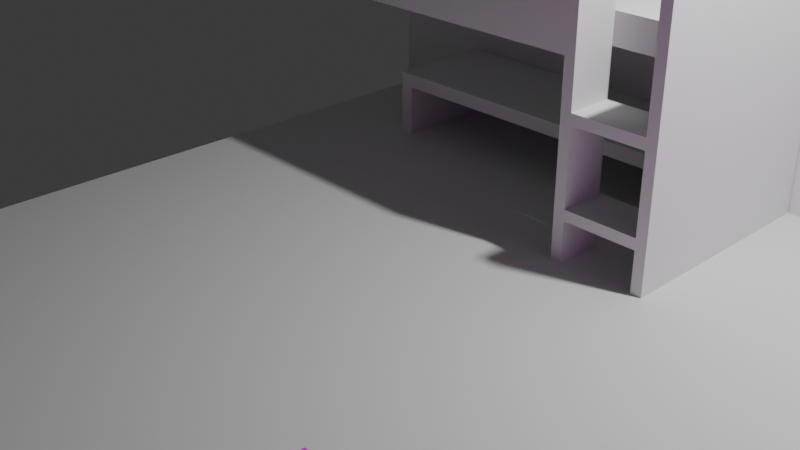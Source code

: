 # Source: room.blend  (saved by Blender 4.4.32; exported with 4.5.12 LTS)
import bpy
from mathutils import Matrix  # noqa: F401  (used for matrix-valued properties, if any)

bpy.ops.wm.read_factory_settings(use_empty=True)
scene = bpy.context.scene
scene.name = 'Scene'

# ---- collections
col_collection = bpy.data.collections.new('Collection'); scene.collection.children.link(col_collection)

# ---- images (referenced by path relative to the original .blend; pixels are not part of the script)
import os
ASSET_DIR = os.environ.get("B2B_ASSET_DIR", "")  # directory of the original .blend (textures are referenced by path, not embedded)
HERE = os.path.dirname(os.path.abspath(__file__))  # packed textures are extracted next to this script under _unpacked/

def load_image(name, relpath, width, height, colorspace="sRGB"):
    """Load a texture the original file referenced (path relative to the .blend, or extracted next to this script)."""
    p = next((c for c in (os.path.join(HERE, relpath), os.path.join(ASSET_DIR, relpath)) if relpath and os.path.exists(c)), "")
    if p:
        img = bpy.data.images.load(p, check_existing=True)
        img.name = name
    else:  # same state as the original file: an image datablock whose file is absent (Cycles renders it pink)
        img = bpy.data.images.new(name, width, height)
        img.source = "FILE"
        img.filepath = "//" + (relpath or name)
    img.colorspace_settings.name = colorspace
    return img
img_couch_tex_png = load_image('couch-tex.png', 'couch-tex.png', 1024, 1024, 'sRGB')

# ---- materials (node trees are filled in below, after node groups)
mat_couch = bpy.data.materials.new('Couch')

# ---- material node trees
mat_couch.use_nodes = True; mat_couch.node_tree.nodes.clear()
_N = mat_couch.node_tree.nodes; _L = mat_couch.node_tree.links
n0 = _N.new('ShaderNodeBsdfPrincipled'); n0.name = 'Principled BSDF'; n0.location = (10, 300)
n1 = _N.new('ShaderNodeOutputMaterial'); n1.name = 'Material Output'; n1.location = (300, 300)
n2 = _N.new('ShaderNodeTexImage'); n2.name = 'Image Texture'; n2.location = (-374, 259)
n2.image = img_couch_tex_png
_L.new(n0.outputs[0], n1.inputs[0])
_L.new(n2.outputs[0], n0.inputs[0])
n1.is_active_output = True

# ---- world
world_world = bpy.data.worlds.new('World'); scene.world = world_world
world_world.use_nodes = True; world_world.node_tree.nodes.clear()
_N = world_world.node_tree.nodes; _L = world_world.node_tree.links
n0 = _N.new('ShaderNodeOutputWorld'); n0.name = 'World Output'; n0.location = (300, 300)
n1 = _N.new('ShaderNodeBackground'); n1.name = 'Background'; n1.location = (10, 300)
n1.inputs[0].default_value = (0.05088, 0.05088, 0.05088, 1.0)
_L.new(n1.outputs[0], n0.inputs[0])
n0.is_active_output = True
world_world.color = (0.05088, 0.05088, 0.05088)
world_world.sun_shadow_jitter_overblur = 0.0

# ---- cameras
cam_camera = bpy.data.cameras.new('Camera')
cam_camera.clip_end = 100.0
cam_camera.ortho_scale = 7.314

# ---- lights
light_light = bpy.data.lights.new('Light', 'POINT')
light_light.energy = 1000.0
light_light.shadow_soft_size = 0.1

# ---- meshes
me_plane = bpy.data.meshes.new('Plane')
me_plane.from_pydata([(-2.99, -4.99, 0.0), (8.99, -4.99, 0.0), (-2.99, 2.99, 0.0), (8.99, 2.99, 0.0)], [], [(0, 1, 3, 2)])
_uv = me_plane.uv_layers.new(name='UVMap')
_uv.uv.foreach_set('vector', [0.0, 0.0, 1.0, 0.0, 1.0, 1.0, 0.0, 1.0])
me_plane.update()
me_cube_001 = bpy.data.meshes.new('Cube.001')
me_cube_001.from_pydata([(-1.056, -1.024, 0.9917), (-1.056, -1.024, 1.314), (-1.056, 0.9764, 0.9917), (-1.056, 0.9764, 1.314), (4.448, -1.544, 0.9917), (4.448, 0.9764, 0.9917), (4.448, 0.9764, 1.314), (0.1813, -0.2983, -0.2635), (0.1813, -0.2983, -0.421), (0.1813, 0.9764, -0.2635), (0.1813, 0.9764, -0.421), (4.448, 0.9764, -0.2635), (4.448, 0.9764, -0.421), (4.448, -0.2983, -0.2635), (4.448, -0.2983, -0.421), (-1.056, 0.9764, 0.9917), (3.355, 0.9764, 0.9917), (3.652, -1.544, 0.4927), (3.652, -1.544, 0.9917), (3.534, -1.024, 0.3744), (3.534, -1.024, 0.9917), (4.448, -1.544, 0.4927), (4.448, -1.544, 0.9917), (4.566, -1.024, 0.3744), (4.566, -1.024, 0.9917), (3.534, -1.544, 0.3744), (3.534, -1.544, 0.9917), (4.566, -1.544, 0.9917), (4.566, -1.544, 0.3744), (3.652, -1.024, 0.4927), (4.448, -1.024, 0.4927), (3.652, -1.024, 0.9917), (4.448, -1.024, 0.9917), (3.652, -1.544, -0.4471), (3.652, -1.544, 0.3744), (3.534, -1.024, -0.5654), (3.534, -1.024, 0.3744), (4.448, -1.544, -0.4471), (4.448, -1.544, 0.3744), (4.566, -1.024, -0.5654), (4.566, -1.024, 0.3744), (3.534, -1.544, -0.5654), (3.534, -1.544, 0.3744), (4.566, -1.544, 0.3744), (4.566, -1.544, -0.5654), (3.652, -1.024, -0.4471), (4.448, -1.024, -0.4471), (3.652, -1.024, 0.3744), (4.448, -1.024, 0.3744), (3.652, -1.544, -0.4471), (3.652, -1.544, 0.3744), (3.534, -1.024, -0.5654), (3.534, -1.024, 0.3744), (4.448, -1.544, -0.4471), (4.448, -1.544, 0.3744), (4.566, -1.024, -0.5654), (4.566, -1.024, 0.3744), (3.534, -1.544, 0.3744), (3.652, -1.024, -0.4471), (4.448, -1.024, -0.4471), (3.652, -1.024, 0.3744), (4.448, -1.024, 0.3744), (3.652, -1.544, -0.4471), (3.652, -1.544, 0.3744), (3.534, -1.024, -0.5654), (4.448, -1.544, -0.4471), (4.448, -1.544, 0.3744), (4.566, -1.024, -0.5654), (4.566, -1.024, 0.3744), (3.534, -1.544, 0.3744), (3.652, -1.024, -0.4471), (4.448, -1.024, -0.4471), (3.652, -1.024, 0.3744), (4.448, -1.024, 0.3744), (3.652, -1.544, -1.0), (3.652, -1.544, -0.5654), (3.534, -1.024, -1.0), (3.534, -1.024, -0.5654), (4.448, -1.544, -1.0), (4.448, -1.544, -0.5654), (4.566, -1.024, -1.0), (4.566, -1.024, -0.5654), (3.534, -1.544, -1.0), (3.534, -1.544, -0.5654), (4.566, -1.544, -0.5654), (4.566, -1.544, -1.0), (3.652, -1.024, -1.0), (4.448, -1.024, -1.0), (3.652, -1.024, -0.5654), (4.448, -1.024, -0.5654), (-1.056, -1.024, 0.9917), (-1.056, -1.024, 1.314), (3.534, -1.024, 0.3744), (3.652, -1.024, 0.9917), (3.534, -1.024, 1.314), (-1.056, -1.024, 1.314), (-1.056, 0.9764, 1.314), (4.448, 0.9764, 1.314), (3.652, -1.024, 1.314), (4.448, -1.024, 1.314), (-1.056, -1.024, 1.314), (3.534, -1.024, 1.314), (3.652, -1.024, 0.9917), (4.448, -1.024, 0.9917), (-1.056, -1.544, 0.9917), (3.652, -1.544, 0.9917), (-1.056, -1.024, 1.776), (3.652, -1.024, 1.776), (4.448, 0.9764, 1.776), (4.448, -1.544, 1.776), (-1.056, -1.336, 1.776), (-1.056, -1.544, 1.569), (3.652, -1.544, 1.569), (3.652, -1.336, 1.776), (4.566, 0.9764, 1.314), (4.566, 0.9764, 0.9917), (4.566, -1.544, 0.9917), (4.566, -1.544, 1.776), (4.566, 0.9764, 1.314), (4.566, 0.9764, 1.776), (4.448, -1.024, -1.0), (4.448, 0.9764, -1.0), (4.566, -1.024, -1.0), (4.566, 0.9764, -1.0), (0.3399, 0.9764, -0.421), (0.3399, -0.2983, -0.421), (0.1813, 0.9764, -0.421), (0.1813, -0.2983, -0.421), (0.3399, 0.9764, -0.421), (0.3399, -0.2983, -0.421), (0.1813, 0.9764, -1.0), (0.1813, -0.2983, -1.0), (0.3399, 0.9764, -1.0), (0.3399, -0.2983, -1.0)], [(52, 51), (50, 57), (58, 49), (53, 59), (61, 54), (50, 60), (59, 61), (55, 59), (51, 58), (56, 61), (63, 69), (70, 62), (65, 71), (73, 66), (63, 72), (71, 73), (71, 67), (64, 70), (68, 73), (19, 92), (99, 32), (31, 98), (100, 91), (94, 101), (108, 97), (118, 114), (122, 123), (122, 120)], [(2, 3, 6, 5), (4, 5, 121, 120), (0, 1, 3, 2), (8, 7, 9, 10), (11, 9, 7, 13), (10, 124, 128, 126), (10, 9, 11, 12, 124), (14, 13, 7, 8, 125), (5, 16, 15, 2), (82, 26, 20, 76), (17, 21, 30, 29), (23, 24, 27, 28), (22, 21, 28, 27), (18, 17, 29, 31), (22, 32, 30, 21), (23, 19, 29, 30), (20, 31, 29, 19), (24, 23, 30, 32), (33, 37, 46, 45), (39, 40, 43, 44), (33, 34, 42, 41), (38, 37, 44, 43), (37, 33, 41, 44), (43, 40, 48, 38), (34, 33, 45, 47), (38, 48, 46, 37), (39, 35, 45, 46), (36, 47, 45, 35), (40, 39, 46, 48), (80, 81, 84, 85), (74, 75, 83, 82), (79, 78, 85, 84), (84, 81, 89, 79), (75, 74, 86, 88), (79, 89, 87, 78), (77, 88, 86, 76), (81, 80, 87, 89), (21, 17, 18, 26, 25, 28), (1, 0, 90, 91), (6, 3, 96, 97), (3, 1, 95, 96), (99, 98, 102, 103), (93, 107, 113, 112, 105), (119, 117, 116, 115), (108, 109, 117, 119), (5, 4, 109, 108), (109, 4, 116, 117), (5, 115, 123, 121), (128, 129, 133, 132), (125, 124, 12, 14), (124, 125, 129, 128), (8, 10, 126, 127), (125, 8, 127, 129), (126, 128, 132, 130), (129, 127, 131, 133), (127, 126, 130, 131), (95, 98, 99, 97, 96), (107, 98, 95, 106), (123, 115, 24, 40, 23, 81, 39, 80), (91, 90, 104, 111, 110, 106, 95), (111, 112, 113, 110), (102, 93, 90, 15, 16, 5, 103), (107, 106, 110, 113), (20, 26, 104, 90), (18, 112, 111, 104, 26)])
_uv = me_cube_001.uv_layers.new(name='UVMap')
_uv.uv.foreach_set('vector', [0.375, 0.25, 0.625, 0.25, 0.625, 0.5, 0.375, 0.5, 0.0, 0.0, 0.0, 0.0, 0.0, 0.0, 0.0, 0.0, 0.375, 1.0, 0.875, 0.75, 0.625, 0.25, 0.375, 0.25, 0.375, 0.0, 0.625, 0.0, 0.625, 0.25, 0.375, 0.25, 0.375, 0.25, 0.625, 0.25, 0.625, 0.5, 0.375, 0.5, 0.375, 0.75, 0.375, 0.7593, 0.375, 0.7593, 0.375, 0.75, 0.375, 0.75, 0.625, 0.75, 0.625, 1.0, 0.375, 1.0, 0.375, 0.7593, 0.625, 0.5, 0.875, 0.5, 0.875, 0.75, 0.625, 0.75, 0.625, 0.7407, 0.375, 0.5, 0.375, 0.5, 0.375, 0.25, 0.375, 0.25, 0.0, 0.0, 0.0, 0.0, 0.0, 0.0, 0.0, 0.0, 0.4065, 0.9713, 0.4065, 0.7787, 0.4065, 0.7787, 0.4065, 0.9713, 0.375, 0.5, 0.625, 0.5, 0.625, 0.75, 0.375, 0.75, 0.5935, 0.7787, 0.4065, 0.7787, 0.375, 0.75, 0.625, 0.75, 0.5935, 0.9713, 0.4065, 0.9713, 0.4065, 0.9713, 0.5935, 0.9713, 0.5935, 0.7787, 0.5935, 0.7787, 0.4065, 0.7787, 0.4065, 0.7787, 0.375, 0.5, 0.125, 0.5, 0.4065, 0.9713, 0.4065, 0.7787, 0.625, 0.25, 0.5935, 0.9713, 0.4065, 0.9713, 0.125, 0.5, 0.625, 0.5, 0.375, 0.5, 0.4065, 0.7787, 0.5935, 0.7787, 0.4065, 0.9713, 0.4065, 0.7787, 0.4065, 0.7787, 0.4065, 0.9713, 0.375, 0.5, 0.625, 0.5, 0.625, 0.75, 0.375, 0.75, 0.4065, 0.9713, 0.5935, 0.9713, 0.625, 1.0, 0.375, 1.0, 0.5935, 0.7787, 0.4065, 0.7787, 0.375, 0.75, 0.625, 0.75, 0.4065, 0.7787, 0.4065, 0.9713, 0.375, 1.0, 0.375, 0.75, 0.625, 0.75, 0.625, 0.5, 0.5935, 0.7787, 0.5935, 0.7787, 0.5935, 0.9713, 0.4065, 0.9713, 0.4065, 0.9713, 0.5935, 0.9713, 0.5935, 0.7787, 0.5935, 0.7787, 0.4065, 0.7787, 0.4065, 0.7787, 0.375, 0.5, 0.125, 0.5, 0.4065, 0.9713, 0.4065, 0.7787, 0.625, 0.25, 0.5935, 0.9713, 0.4065, 0.9713, 0.125, 0.5, 0.625, 0.5, 0.375, 0.5, 0.4065, 0.7787, 0.5935, 0.7787, 0.375, 0.5, 0.625, 0.5, 0.625, 0.75, 0.375, 0.75, 0.4065, 0.9713, 0.5935, 0.9713, 0.625, 1.0, 0.375, 1.0, 0.5935, 0.7787, 0.4065, 0.7787, 0.375, 0.75, 0.625, 0.75, 0.625, 0.75, 0.625, 0.5, 0.5935, 0.7787, 0.5935, 0.7787, 0.5935, 0.9713, 0.4065, 0.9713, 0.4065, 0.9713, 0.5935, 0.9713, 0.5935, 0.7787, 0.5935, 0.7787, 0.4065, 0.7787, 0.4065, 0.7787, 0.625, 0.25, 0.5935, 0.9713, 0.4065, 0.9713, 0.125, 0.5, 0.625, 0.5, 0.375, 0.5, 0.4065, 0.7787, 0.5935, 0.7787, 0.4065, 0.7787, 0.4065, 0.9713, 0.5935, 0.9713, 0.625, 1.0, 0.375, 1.0, 0.375, 0.75, 0.875, 0.75, 0.375, 1.0, 0.375, 1.0, 0.875, 0.75, 0.625, 0.5, 0.625, 0.25, 0.625, 0.25, 0.625, 0.5, 0.625, 0.25, 0.875, 0.75, 0.875, 0.75, 0.625, 0.25, 0.0, 0.0, 0.0, 0.0, 0.0, 0.0, 0.0, 0.0, 0.0, 0.0, 0.0, 0.0, 0.0, 0.0, 0.0, 0.0, 0.0, 0.0, 0.0, 0.0, 0.0, 0.0, 0.0, 0.0, 0.0, 0.0, 0.0, 0.0, 0.0, 0.0, 0.0, 0.0, 0.0, 0.0, 0.0, 0.0, 0.0, 0.0, 0.0, 0.0, 0.0, 0.0, 0.0, 0.0, 0.0, 0.0, 0.0, 0.0, 0.0, 0.0, 0.0, 0.0, 0.0, 0.0, 0.0, 0.0, 0.0, 0.0, 0.3843, 0.5, 0.3843, 0.75, 0.3843, 0.75, 0.3843, 0.5, 0.3843, 0.75, 0.3843, 0.5, 0.625, 0.5, 0.625, 0.75, 0.3843, 0.5, 0.3843, 0.75, 0.3843, 0.75, 0.3843, 0.5, 0.375, 0.0, 0.375, 0.25, 0.375, 0.25, 0.375, 0.0, 0.625, 0.7407, 0.625, 0.75, 0.625, 0.75, 0.625, 0.7407, 0.375, 0.75, 0.375, 0.7593, 0.375, 0.7593, 0.375, 0.75, 0.625, 0.7407, 0.625, 0.75, 0.625, 0.75, 0.625, 0.7407, 0.375, 0.0, 0.375, 0.25, 0.375, 0.25, 0.375, 0.0, 0.875, 0.75, 0.0, 0.0, 0.0, 0.0, 0.625, 0.5, 0.625, 0.25, 0.375, 1.0, 0.0, 0.0, 0.875, 0.75, 0.375, 1.0, 0.0, 0.0, 0.0, 0.0, 0.0, 0.0, 0.0, 0.0, 0.0, 0.0, 0.0, 0.0, 0.0, 0.0, 0.0, 0.0, 0.875, 0.75, 0.0, 0.0, 0.0, 0.0, 0.375, 1.0, 0.375, 1.0, 0.375, 1.0, 0.875, 0.75, 0.375, 1.0, 0.0, 0.0, 0.0, 0.0, 0.375, 1.0, 0.0, 0.0, 0.0, 0.0, 0.0, 0.0, 0.375, 0.25, 0.375, 0.5, 0.375, 0.5, 0.0, 0.0, 0.0, 0.0, 0.375, 1.0, 0.375, 1.0, 0.0, 0.0, 0.0, 0.0, 0.0, 0.0, 0.0, 0.0, 0.0, 0.0, 0.5935, 0.9713, 0.0, 0.0, 0.375, 1.0, 0.0, 0.0, 0.0, 0.0])
me_cube_001.update()
me_cube = bpy.data.meshes.new('Cube')
me_cube.from_pydata([(-2.649, -1.917, 0.01271), (-2.649, -0.0994, 0.01271), (-2.74, -0.008121, 1.023), (1.859, -1.917, 0.01271), (1.859, -0.0994, 0.01271), (0.2043, -0.008121, 1.023), (0.2957, -0.0994, 0.01271), (0.2043, 1.722, 1.023), (1.859, 1.631, 0.01271), (0.2956, 1.631, 0.01271), (1.637, 1.722, 1.023), (-2.74, -2.008, 1.997), (-2.74, -1.619, 1.023), (1.637, -1.619, 1.023), (-2.74, -1.619, 1.997), (1.95, -1.619, 1.997), (1.95, -2.008, 1.997), (1.637, -1.619, 1.997), (1.637, 1.722, 1.997), (1.95, 1.722, 1.997), (1.637, -1.619, 1.997), (-2.649, -1.75, 0.01271), (-2.537, -1.917, 0.01271), (-2.535, -1.75, 0.01271), (-2.564, -0.0994, 0.01271), (-2.649, -0.2427, 0.01271), (-2.564, -0.2426, 0.01271), (1.71, -1.917, 0.01271), (1.859, -1.784, 0.01271), (1.71, -1.783, 0.01271), (1.725, -0.0994, 0.01271), (1.859, -0.2075, 0.01271), (1.725, -0.2075, 0.01271), (0.3715, -0.0994, 0.01271), (0.2957, -0.1951, 0.01271), (0.3716, -0.1951, 0.01271), (0.2956, 1.577, 0.01271), (0.3463, 1.631, 0.01271), (0.3463, 1.577, 0.01271), (1.743, 1.631, 0.01271), (1.859, 1.488, 0.01271), (1.743, 1.488, 0.01271), (-2.74, -1.659, 0.3569), (-2.74, -2.008, 0.3569), (-2.473, -0.008121, 0.3569), (-2.74, -0.008121, 0.3569), (1.95, -0.2988, 0.3569), (1.95, -0.008121, 0.3569), (1.619, -2.008, 0.3569), (1.95, -2.008, 0.3569), (0.4627, -0.008121, 0.3569), (0.2043, -0.008121, 0.3569), (0.4375, 1.722, 0.3569), (0.2043, 1.722, 0.3569), (1.95, 1.396, 0.3569), (1.95, 1.722, 0.3569), (-2.447, -2.008, 0.3569), (-2.443, -1.659, 0.3569), (-2.74, -0.334, 0.3569), (-2.473, -0.3338, 0.3569), (1.95, -1.693, 0.3569), (1.619, -1.692, 0.3569), (1.633, -0.008121, 0.3569), (1.633, -0.2988, 0.3569), (0.2045, -0.2864, 0.3569), (0.463, -0.2863, 0.3569), (0.2043, 1.486, 0.3569), (0.4377, 1.486, 0.3569), (1.652, 1.722, 0.3569), (1.652, 1.396, 0.3569), (1.95, 1.722, 0.3569)], [(70, 55)], [(19, 70, 68, 52, 53, 7, 10, 18), (45, 2, 5, 51, 44), (19, 16, 49, 70), (1, 24, 26, 25), (51, 5, 7, 53, 66), (47, 62, 50, 51, 66, 67, 52, 68, 69, 54), (15, 17, 14, 11, 16), (13, 12, 14, 17), (10, 13, 20, 18), (19, 18, 20, 15), (12, 13, 10, 7, 5, 2), (21, 23, 22, 0), (58, 59, 44, 51, 64, 65, 50, 62, 63, 46, 60, 61, 48, 56, 57, 42), (27, 29, 28, 3), (31, 32, 30, 4), (33, 35, 34, 6), (37, 38, 36, 9), (40, 41, 39, 8), (21, 0, 43, 42), (24, 1, 45, 44), (31, 4, 47, 46), (27, 3, 49, 48), (33, 6, 51, 50), (37, 9, 53, 52), (40, 8, 55, 54), (0, 22, 56, 43), (23, 21, 42, 57), (22, 23, 57, 56), (1, 25, 58, 45), (25, 26, 59, 58), (26, 24, 44, 59), (3, 28, 60, 49), (28, 29, 61, 60), (29, 27, 48, 61), (4, 30, 62, 47), (30, 32, 63, 62), (32, 31, 46, 63), (6, 34, 64, 51), (34, 35, 65, 64), (35, 33, 50, 65), (9, 36, 66, 53), (36, 38, 67, 66), (38, 37, 52, 67), (8, 39, 68, 55), (39, 41, 69, 68), (41, 40, 54, 69), (49, 16, 11, 43, 56, 48), (43, 11, 14, 12, 2, 45, 58, 42)])
_uv = me_cube.uv_layers.new(name='UVMap')
_uv.uv.foreach_set('vector', [0.3053, 0.5307, 0.3821, 0.5477, 0.379, 0.5619, 0.3661, 0.6198, 0.3637, 0.6309, 0.3325, 0.624, 0.3476, 0.5557, 0.302, 0.5456, 0.9577, 0.842, 0.8855, 0.842, 0.8855, 0.5172, 0.9577, 0.5172, 0.9577, 0.8125, 0.4114, 0.8941, 0.4114, 0.4828, 0.5875, 0.4828, 0.5875, 0.8942, 0.2097, 0.9624, 0.2045, 0.9624, 0.2045, 0.9535, 0.2097, 0.9535, 0.3943, 0.1125, 0.4234, 0.1125, 0.4234, 0.1895, 0.3943, 0.1895, 0.3943, 0.179, 0.2608, 0.5135, 0.2608, 0.489, 0.2608, 0.3985, 0.2608, 0.3785, 0.3763, 0.3785, 0.3763, 0.3966, 0.3945, 0.3965, 0.3945, 0.4904, 0.3694, 0.4905, 0.3694, 0.5135, 0.7361, 0.4828, 0.7361, 0.5172, 0.7361, 1.0, 0.6932, 1.0, 0.6932, 0.4828, 0.6932, 0.4828, 0.6932, 0.9655, 0.5875, 0.9655, 0.5875, 0.4828, 0.7799, 0.8858, 0.7799, 0.5173, 0.8855, 0.5172, 0.8855, 0.8857, 0.7705, 0.8513, 0.7361, 0.8513, 0.7361, 0.4828, 0.7705, 0.4828, 0.7799, 2.001e-08, 0.7799, 0.4828, 0.4114, 0.4828, 0.4114, 0.3247, 0.6021, 0.3247, 0.6021, 3.342e-08, 0.2115, 0.9363, 0.2045, 0.9363, 0.2046, 0.9259, 0.2115, 0.9259, 0.3716, 0.01507, 0.3716, 0.026, 0.385, 0.026, 0.385, 0.1355, 0.3736, 0.1355, 0.3736, 0.1461, 0.385, 0.146, 0.385, 0.1939, 0.3731, 0.1939, 0.3731, 0.2069, 0.3161, 0.2069, 0.3161, 0.1933, 0.3032, 0.1933, 0.3032, 0.02707, 0.3174, 0.02722, 0.3174, 0.01507, 0.1868, 0.9111, 0.1951, 0.9111, 0.1951, 0.9204, 0.1868, 0.9204, 0.2112, 0.9452, 0.2112, 0.9535, 0.2045, 0.9535, 0.2045, 0.9452, 0.2045, 0.9684, 0.2045, 0.9624, 0.2092, 0.9624, 0.2092, 0.9684, 0.2045, 0.9717, 0.2045, 0.9684, 0.2076, 0.9684, 0.2076, 0.9717, 0.2045, 0.9363, 0.2116, 0.9363, 0.2116, 0.9452, 0.2045, 0.9452, 0.14, 0.9039, 0.14, 0.8935, 0.1621, 0.8879, 0.1621, 0.9096, 0.0989, 0.9624, 0.0989, 0.9677, 0.07681, 0.9734, 0.07681, 0.9568, 0.0808, 0.952, 0.07407, 0.952, 0.06839, 0.9299, 0.08648, 0.9299, 0.1142, 0.9029, 0.1142, 0.8937, 0.1363, 0.888, 0.1363, 0.9086, 0.07977, 0.9299, 0.07505, 0.9299, 0.06937, 0.9078, 0.08545, 0.9078, 0.1888, 0.9073, 0.1881, 0.9103, 0.1654, 0.9111, 0.1685, 0.8969, 0.1215, 0.9333, 0.1126, 0.9333, 0.1069, 0.9111, 0.1272, 0.9111, 0.05362, 0.9749, 0.05362, 0.968, 0.07577, 0.9624, 0.07577, 0.9806, 0.0994, 0.9553, 0.09233, 0.9553, 0.08665, 0.9333, 0.1051, 0.9333, 0.04313, 0.93, 0.03278, 0.93, 0.02705, 0.9078, 0.04876, 0.9078, 0.1048, 0.9754, 0.1048, 0.9665, 0.1269, 0.9608, 0.1269, 0.9811, 0.05531, 0.9742, 0.05003, 0.9742, 0.04436, 0.952, 0.06099, 0.952, 0.1012, 0.9333, 0.09233, 0.9333, 0.08665, 0.9111, 0.1069, 0.9111, 0.06271, 0.952, 0.05443, 0.952, 0.04876, 0.9299, 0.06839, 0.9299, 0.0637, 0.9299, 0.05445, 0.9299, 0.04876, 0.9078, 0.06937, 0.9078, 0.04102, 0.952, 0.03272, 0.952, 0.02705, 0.93, 0.04672, 0.93, 0.1812, 0.9332, 0.1728, 0.9332, 0.1671, 0.9111, 0.1868, 0.9111, 0.1193, 0.9553, 0.1126, 0.9553, 0.1069, 0.9333, 0.125, 0.9333, 0.1614, 0.9333, 0.1531, 0.9333, 0.1474, 0.9111, 0.1671, 0.9111, 0.03868, 0.9741, 0.03272, 0.9741, 0.02705, 0.952, 0.04436, 0.952, 0.07139, 0.9742, 0.06667, 0.9742, 0.06099, 0.952, 0.07707, 0.952, 0.159, 0.9554, 0.1531, 0.9554, 0.1474, 0.9333, 0.1647, 0.9333, 0.1205, 0.9443, 0.1205, 0.941, 0.1426, 0.9353, 0.1426, 0.95, 0.09549, 0.9775, 0.09234, 0.9775, 0.08665, 0.9553, 0.1012, 0.9553, 0.1761, 0.9774, 0.1728, 0.9774, 0.1671, 0.9553, 0.1818, 0.9553, 0.18, 0.9553, 0.1728, 0.9553, 0.1671, 0.9332, 0.1857, 0.9332, 0.1417, 0.9332, 0.1328, 0.9332, 0.1272, 0.9111, 0.1474, 0.9111, 0.14, 0.9553, 0.1328, 0.9553, 0.1272, 0.9332, 0.1457, 0.9332, 0.8191, 5.01e-06, 0.9953, 1.897e-08, 0.9953, 0.5172, 0.8191, 0.5172, 0.8191, 0.4849, 0.8191, 0.03649, 0.3943, 0.02352, 0.466, 0.02352, 0.466, 0.04081, 0.4234, 0.04081, 0.4234, 0.1125, 0.3943, 0.1125, 0.3943, 0.09801, 0.3943, 0.03905])
me_cube.materials.append(mat_couch)
me_cube.update()
me_cube_002 = bpy.data.meshes.new('Cube.002')
me_cube_002.from_pydata([(-0.8269, -0.6389, -1.96), (-0.8352, -0.6389, 1.702), (-1.0, 1.361, -2.133), (-1.0, 1.361, 1.867), (0.8269, -0.6389, -1.96), (0.8352, -0.6389, 1.702), (1.0, 1.361, -2.133), (1.0, 1.361, 1.867), (-0.8352, -0.6389, 0.03145), (0.8352, -0.6389, 0.03145), (-0.8269, -0.6389, -0.3064), (-1.0, -0.6389, 1.867), (1.0, -0.6389, 1.867), (0.8269, -0.6389, -0.3064), (-1.0, -0.6389, -0.1333), (-1.0, -0.6389, 1.867), (1.0, -0.6389, 1.867), (1.0, -0.6389, -0.1333), (-0.8352, 1.153, 0.03145), (-0.8352, 1.153, 1.702), (0.8352, 1.153, 1.702), (0.8352, 1.153, 0.03145), (1.0, -0.6389, -0.1333), (1.0, -0.6389, -2.133), (-1.0, -0.6389, -2.133), (-1.0, -0.6389, -0.1333), (0.8269, 0.3611, -0.3064), (0.8269, 0.3611, -1.96), (-0.8269, 0.3611, -1.96), (-0.8269, 0.3611, -0.3064)], [], [(24, 25, 11, 3, 2), (2, 3, 7, 6), (6, 7, 12, 22, 23), (13, 10, 29, 26), (7, 3, 11, 12), (1, 8, 18, 19), (14, 15, 11, 25), (15, 16, 12, 11), (16, 17, 22, 12), (17, 14, 25, 22), (8, 1, 15, 14), (1, 5, 16, 15), (5, 9, 17, 16), (9, 8, 14, 17), (18, 21, 20, 19), (8, 9, 21, 18), (5, 1, 19, 20), (9, 5, 20, 21), (13, 4, 23, 22), (4, 0, 24, 23), (0, 10, 25, 24), (10, 13, 22, 25), (27, 26, 29, 28), (0, 4, 27, 28), (10, 0, 28, 29), (4, 13, 26, 27)])
_uv = me_cube_002.uv_layers.new(name='UVMap')
_uv.uv.foreach_set('vector', [0.375, 0.0, 0.5, 0.0, 0.625, 0.0, 0.625, 0.25, 0.375, 0.25, 0.375, 0.25, 0.625, 0.25, 0.625, 0.5, 0.375, 0.5, 0.375, 0.5, 0.625, 0.5, 0.625, 0.75, 0.5, 0.75, 0.375, 0.75, 0.4892, 0.7716, 0.4892, 0.9784, 0.4892, 0.9784, 0.4892, 0.7716, 0.625, 0.5, 0.875, 0.5, 0.875, 0.75, 0.625, 0.75, 0.6147, 0.9794, 0.5103, 0.9794, 0.5103, 0.9794, 0.6147, 0.9794, 0.0, 0.0, 0.0, 0.0, 0.0, 0.0, 0.0, 0.0, 0.625, 1.0, 0.625, 0.75, 0.625, 0.75, 0.625, 1.0, 0.0, 0.0, 0.0, 0.0, 0.0, 0.0, 0.0, 0.0, 0.5, 0.75, 0.5, 1.0, 0.5, 1.0, 0.5, 0.75, 0.5103, 0.9794, 0.6147, 0.9794, 0.625, 1.0, 0.5, 1.0, 0.6147, 0.9794, 0.6147, 0.7706, 0.625, 0.75, 0.625, 1.0, 0.6147, 0.7706, 0.5103, 0.7706, 0.5, 0.75, 0.625, 0.75, 0.5103, 0.7706, 0.5103, 0.9794, 0.5, 1.0, 0.5, 0.75, 0.5103, 0.9794, 0.5103, 0.7706, 0.6147, 0.7706, 0.6147, 0.9794, 0.5103, 0.9794, 0.5103, 0.7706, 0.5103, 0.7706, 0.5103, 0.9794, 0.6147, 0.7706, 0.6147, 0.9794, 0.6147, 0.9794, 0.6147, 0.7706, 0.5103, 0.7706, 0.6147, 0.7706, 0.6147, 0.7706, 0.5103, 0.7706, 0.4892, 0.7716, 0.3858, 0.7716, 0.375, 0.75, 0.5, 0.75, 0.3858, 0.7716, 0.3858, 0.9784, 0.375, 1.0, 0.375, 0.75, 0.3858, 0.9784, 0.4892, 0.9784, 0.5, 1.0, 0.375, 1.0, 0.4892, 0.9784, 0.4892, 0.7716, 0.5, 0.75, 0.5, 1.0, 0.3858, 0.7716, 0.4892, 0.7716, 0.4892, 0.9784, 0.3858, 0.9784, 0.3858, 0.9784, 0.3858, 0.7716, 0.3858, 0.7716, 0.3858, 0.9784, 0.4892, 0.9784, 0.3858, 0.9784, 0.3858, 0.9784, 0.4892, 0.9784, 0.3858, 0.7716, 0.4892, 0.7716, 0.4892, 0.7716, 0.3858, 0.7716])
me_cube_002.update()
me_plane_001 = bpy.data.meshes.new('Plane.001')
me_plane_001.from_pydata([(-3.576e-08, 0.3107, -0.6), (3.576e-08, 0.3107, 0.6), (0.1825, 0.3107, -0.6), (0.1825, 0.3107, 0.6), (0.1503, 0.3107, -0.6), (0.1503, 0.3107, 0.6), (0.03333, 0.3107, -0.6), (0.03333, 0.3107, 0.6), (0.03333, 0.3107, 0.5746), (0.1503, 0.3107, 0.5746), (0.03333, 0.3107, -0.5471), (0.1503, 0.3107, -0.5471), (0.03333, -0.5472, 0.6), (0.1503, -0.5472, 0.6), (0.03333, -0.5472, 0.5746), (0.1503, -0.5472, 0.5746), (0.1503, -0.5587, -0.5471), (0.1503, -0.5587, -0.6), (0.03333, -0.5587, -0.6), (0.03333, -0.5587, -0.5471), (0.1825, -0.6, 0.6), (-3.576e-08, -0.5433, -0.6), (0.05673, -0.6, -0.6), (0.0333, -0.5587, -0.6), (0.05673, -0.6, 0.6), (3.576e-08, -0.5433, 0.6), (0.03028, -0.552, 0.6), (0.1409, -0.6, -0.6), (0.1825, -0.5584, -0.6), (0.1569, -0.5672, -0.6), (0.1825, -0.5463, 0.6), (0.1349, -0.6, 0.6), (0.1558, -0.5523, 0.6)], [(31, 20)], [(30, 3, 5, 13, 32), (23, 18, 17, 29, 27, 22), (26, 12, 7, 1, 25), (1, 7, 8, 10, 6, 0), (22, 27, 31, 24), (5, 3, 2, 4, 11, 9), (9, 15, 13, 5), (9, 11, 10, 8), (12, 13, 15, 14), (11, 16, 19, 10), (8, 14, 15, 9), (7, 12, 14, 8), (16, 17, 18, 19), (10, 19, 18, 6), (4, 17, 16, 11), (28, 2, 3, 30), (21, 25, 1, 0), (21, 23, 22), (24, 26, 25), (21, 22, 24, 25), (21, 0, 6, 18, 23), (27, 29, 28), (30, 32, 31), (27, 28, 30, 31), (29, 17, 4, 2, 28), (32, 13, 12, 26, 24, 31)])
_uv = me_plane_001.uv_layers.new(name='UVMap')
_uv.uv.foreach_set('vector', [1.0, 0.0457, 1.0, 1.0, 1.0, 1.0, 1.0, 1.0, 1.0, 0.6734, 0.0, 0.9991, 0.0, 1.0, 0.0, 1.0, 0.0, 0.7955, 0.0, 0.0, 0.0, 0.0, 1.0, 0.9086, 1.0, 1.0, 1.0, 1.0, 1.0, 1.0, 1.0, 0.06229, 1.0, 1.0, 1.0, 1.0, 0.9788, 1.0, 0.04411, 1.0, 0.0, 1.0, 0.0, 1.0, 0.0, 0.0, 0.0, 0.0, 1.0, 0.0, 1.0, 0.0, 1.0, 1.0, 1.0, 1.0, 0.0, 1.0, 0.0, 1.0, 0.04411, 1.0, 0.9788, 1.0, 0.9788, 1.0, 0.9788, 1.0, 1.0, 1.0, 1.0, 1.0, 0.9788, 1.0, 0.04411, 1.0, 0.04411, 1.0, 0.9788, 1.0, 1.0, 1.0, 1.0, 1.0, 0.9788, 1.0, 0.9788, 1.0, 0.04411, 1.0, 0.04411, 1.0, 0.04411, 1.0, 0.04411, 1.0, 0.9788, 1.0, 0.9788, 1.0, 0.9788, 1.0, 0.9788, 1.0, 1.0, 1.0, 1.0, 1.0, 0.9788, 1.0, 0.9788, 1.0, 0.04411, 1.0, 0.0, 1.0, 0.0, 1.0, 0.04411, 1.0, 0.04411, 1.0, 0.04411, 1.0, 0.0, 1.0, 0.0, 1.0, 0.0, 1.0, 0.0, 1.0, 0.04411, 1.0, 0.04411, 1.0, 0.0, 0.0457, 0.0, 1.0, 1.0, 1.0, 1.0, 0.0457, 0.0, 0.06229, 1.0, 0.06229, 1.0, 1.0, 0.0, 1.0, 0.0, 0.06229, 0.0, 0.9991, 0.0, 0.0, 1.0, 0.485, 1.0, 0.9086, 1.0, 0.06229, 0.0, 0.06229, 0.0, 0.0, 1.0, 0.0, 1.0, 0.06229, 0.0, 0.06229, 0.0, 1.0, 0.0, 1.0, 0.0, 1.0, 0.0, 0.9991, 0.0, 0.0, 0.0, 0.7955, 0.0, 0.0, 1.0, 0.0457, 1.0, 0.03904, 1.0, 0.0, 0.0, 0.0, 0.0, 0.0457, 1.0, 0.0457, 1.0, 0.0, 0.0, 0.7955, 0.0, 1.0, 0.0, 1.0, 0.0, 1.0, 0.0, 0.0457, 1.0, 0.6734, 1.0, 1.0, 1.0, 1.0, 1.0, 0.9086, 1.0, 0.0, 1.0, 0.0])
me_plane_001.update()
me_plane_003 = bpy.data.meshes.new('Plane.003')
me_plane_003.from_pydata([(-4.99, -2.0, -1.091e-07), (4.99, -2.0, -1.091e-07), (-4.99, 2.0, 1.091e-07), (4.99, 2.0, 1.091e-07)], [], [(0, 1, 3, 2)])
_uv = me_plane_003.uv_layers.new(name='UVMap')
_uv.uv.foreach_set('vector', [0.0, 0.0, 1.0, 0.0, 1.0, 1.0, 0.0, 1.0])
me_plane_003.update()
me_plane_004 = bpy.data.meshes.new('Plane.004')
me_plane_004.from_pydata([(-2.0, -2.99, 7.55e-08), (2.0, -2.99, -7.55e-08), (-2.0, 2.99, 7.55e-08), (2.0, 2.99, -7.55e-08)], [], [(0, 1, 3, 2)])
_uv = me_plane_004.uv_layers.new(name='UVMap')
_uv.uv.foreach_set('vector', [0.0, 0.0, 1.0, 0.0, 1.0, 1.0, 0.0, 1.0])
me_plane_004.update()

# ---- objects
ob_light = bpy.data.objects.new('Light', light_light)
ob_camera = bpy.data.objects.new('Camera', cam_camera)
ob_floor = bpy.data.objects.new('Floor', me_plane)
ob_cube = bpy.data.objects.new('Cube', me_cube_001)
ob_cube_001 = bpy.data.objects.new('Cube.001', me_cube)
ob_cube_002 = bpy.data.objects.new('Cube.002', me_cube_002)
ob_plane = bpy.data.objects.new('Plane', me_plane_001)
ob_plane_001 = bpy.data.objects.new('Plane.001', me_plane_001)
ob_plane_002 = bpy.data.objects.new('Plane.002', me_plane_001)
ob_plane_003 = bpy.data.objects.new('Plane.003', me_plane_001)
ob_plane_004 = bpy.data.objects.new('Plane.004', me_plane_001)
ob_plane_005 = bpy.data.objects.new('Plane.005', me_plane_001)
ob_plane_006 = bpy.data.objects.new('Plane.006', me_plane_001)
ob_plane_007 = bpy.data.objects.new('Plane.007', me_plane_001)
ob_plane_008 = bpy.data.objects.new('Plane.008', me_plane_001)
ob_plane_009 = bpy.data.objects.new('Plane.009', me_plane_001)
ob_plane_010 = bpy.data.objects.new('Plane.010', me_plane_001)
ob_plane_011 = bpy.data.objects.new('Plane.011', me_plane_003)
ob_plane_012 = bpy.data.objects.new('Plane.012', me_plane_004)

# ---- transforms, parenting, visibility, modifiers, constraints
ob_light.location = (4.076, 1.005, 5.904)
ob_light.rotation_euler = (0.6503, 0.05522, 1.866)
ob_light.lock_rotations_4d = False
ob_light.empty_display_type = 'ARROWS'
ob_light.color = (0.0, 0.0, 0.0, 0.0)
ob_light.lineart.crease_threshold = 0.0
ob_camera.location = (7.359, -6.926, 4.958)
ob_camera.rotation_euler = (1.109, 0.0, 0.8149)
ob_camera.lock_rotations_4d = False
ob_camera.empty_display_type = 'ARROWS'
ob_camera.color = (0.0, 0.0, 0.0, 0.0)
ob_camera.display_type = 'WIRE'
ob_camera.lineart.crease_threshold = 0.0
ob_floor.location = (0.0, 0.0, 0.0)
ob_cube.location = (-1.934, 2.0, 1.0)
ob_cube_001.location = (7.04, -2.982, 0.0)
ob_cube_002.location = (7.629, 1.99, 2.133)
ob_cube_002.rotation_euler = (0.0, -0.0, -1.571)
ob_plane.parent = ob_cube_002
ob_plane.matrix_parent_inverse = Matrix(((1.0, -0.0, 0.0, -7.99), (-0.0, 1.0, -0.0, -1.629), (0.0, -0.0, 1.0, -2.133), (-0.0, 0.0, -0.0, 1.0)))
ob_plane.location = (7.155, 2.471, 2.765)
ob_plane_001.parent = ob_cube_002
ob_plane_001.matrix_parent_inverse = Matrix(((1.0, -0.0, 0.0, -7.99), (-0.0, 1.0, -0.0, -1.629), (0.0, -0.0, 1.0, -2.133), (-0.0, 0.0, -0.0, 1.0)))
ob_plane_001.location = (7.337, 2.471, 2.765)
ob_plane_002.parent = ob_cube_002
ob_plane_002.matrix_parent_inverse = Matrix(((1.0, -0.0, 0.0, -7.99), (-0.0, 1.0, -0.0, -1.629), (0.0, -0.0, 1.0, -2.133), (-0.0, 0.0, -0.0, 1.0)))
ob_plane_002.location = (7.337, 2.471, 2.765)
ob_plane_003.parent = ob_cube_002
ob_plane_003.matrix_parent_inverse = Matrix(((1.0, -0.0, 0.0, -7.99), (-0.0, 1.0, -0.0, -1.629), (0.0, -0.0, 1.0, -2.133), (-0.0, 0.0, -0.0, 1.0)))
ob_plane_003.location = (8.643, 2.471, 2.765)
ob_plane_004.parent = ob_cube_002
ob_plane_004.matrix_parent_inverse = Matrix(((1.0, -0.0, 0.0, -7.99), (-0.0, 1.0, -0.0, -1.629), (0.0, -0.0, 1.0, -2.133), (-0.0, 0.0, -0.0, 1.0)))
ob_plane_004.location = (7.52, 2.471, 2.767)
ob_plane_005.parent = ob_cube_002
ob_plane_005.matrix_parent_inverse = Matrix(((1.0, -0.0, 0.0, -7.99), (-0.0, 1.0, -0.0, -1.629), (0.0, -0.0, 1.0, -2.133), (-0.0, 0.0, -0.0, 1.0)))
ob_plane_005.location = (7.52, 2.471, 2.767)
ob_plane_006.parent = ob_cube_002
ob_plane_006.matrix_parent_inverse = Matrix(((1.0, -0.0, 0.0, -7.99), (-0.0, 1.0, -0.0, -1.629), (0.0, -0.0, 1.0, -2.133), (-0.0, 0.0, -0.0, 1.0)))
ob_plane_006.location = (8.46, 2.471, 2.767)
ob_plane_007.parent = ob_cube_002
ob_plane_007.matrix_parent_inverse = Matrix(((1.0, -0.0, 0.0, -7.99), (-0.0, 1.0, -0.0, -1.629), (0.0, -0.0, 1.0, -2.133), (-0.0, 0.0, -0.0, 1.0)))
ob_plane_007.location = (7.702, 2.471, 2.767)
ob_plane_008.parent = ob_cube_002
ob_plane_008.matrix_parent_inverse = Matrix(((1.0, -0.0, 0.0, -7.99), (-0.0, 1.0, -0.0, -1.629), (0.0, -0.0, 1.0, -2.133), (-0.0, 0.0, -0.0, 1.0)))
ob_plane_008.location = (8.278, 2.471, 2.767)
ob_plane_009.parent = ob_cube_002
ob_plane_009.matrix_parent_inverse = Matrix(((1.0, -0.0, 0.0, -7.99), (-0.0, 1.0, -0.0, -1.629), (0.0, -0.0, 1.0, -2.133), (-0.0, 0.0, -0.0, 1.0)))
ob_plane_009.location = (8.278, 2.471, 2.767)
ob_plane_010.parent = ob_cube_002
ob_plane_010.matrix_parent_inverse = Matrix(((1.0, -0.0, 0.0, -7.99), (-0.0, 1.0, -0.0, -1.629), (0.0, -0.0, 1.0, -2.133), (-0.0, 0.0, -0.0, 1.0)))
ob_plane_010.location = (8.006, 2.471, 2.767)
ob_plane_010.rotation_euler = (0.0, -0.1938, 0.0)
ob_plane_011.location = (2.0, 2.99, 2.0)
ob_plane_011.rotation_euler = (-4.712, -0.0, 0.0)
ob_plane_012.location = (8.99, -2.0, 2.0)
ob_plane_012.rotation_euler = (-0.0, -1.571, 0.0)

# ---- collection membership
col_collection.objects.link(ob_light)
col_collection.objects.link(ob_camera)
col_collection.objects.link(ob_floor)
col_collection.objects.link(ob_cube)
col_collection.objects.link(ob_cube_001)
col_collection.objects.link(ob_cube_002)
col_collection.objects.link(ob_plane)
col_collection.objects.link(ob_plane_001)
col_collection.objects.link(ob_plane_002)
col_collection.objects.link(ob_plane_003)
col_collection.objects.link(ob_plane_004)
col_collection.objects.link(ob_plane_005)
col_collection.objects.link(ob_plane_006)
col_collection.objects.link(ob_plane_007)
col_collection.objects.link(ob_plane_008)
col_collection.objects.link(ob_plane_009)
col_collection.objects.link(ob_plane_010)
col_collection.objects.link(ob_plane_011)
col_collection.objects.link(ob_plane_012)

# ---- scene / render settings (as saved in the file)
scene.camera = ob_camera
scene.frame_start = 1; scene.frame_end = 250; scene.frame_set(56)
scene.render.engine = 'BLENDER_EEVEE_NEXT'
bpy.context.view_layer.update()
